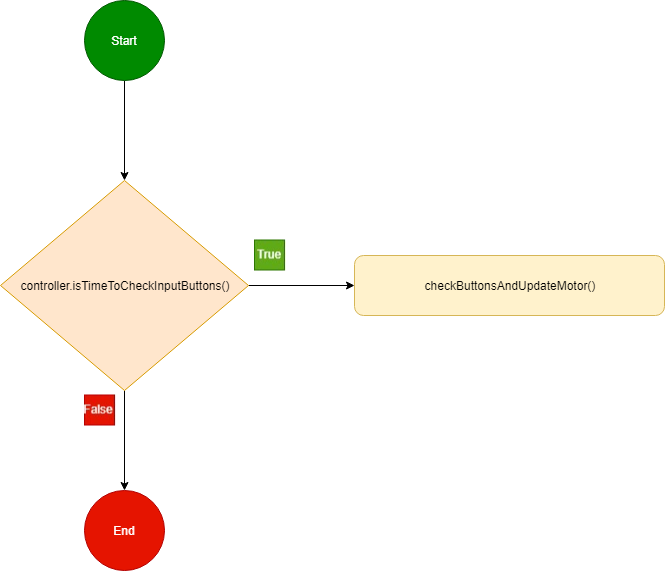

The diagram above was exported from draw.io. Its source (the exported page's mxGraphModel, read from the mxfile embedded in the PNG):
<mxGraphModel dx="704" dy="751" grid="1" gridSize="10" guides="1" tooltips="1" connect="1" arrows="1" fold="1" page="1" pageScale="1" pageWidth="827" pageHeight="1169" math="0" shadow="0">
  <root>
    <mxCell id="0" />
    <mxCell id="1" parent="0" />
    <mxCell id="xkybfZPUoW4HQXBg6QVb-6" value="" style="edgeStyle=orthogonalEdgeStyle;rounded=0;orthogonalLoop=1;jettySize=auto;html=1;entryX=0.5;entryY=0;entryDx=0;entryDy=0;" edge="1" parent="1" source="xkybfZPUoW4HQXBg6QVb-1" target="xkybfZPUoW4HQXBg6QVb-2">
      <mxGeometry relative="1" as="geometry">
        <mxPoint x="400" y="200" as="targetPoint" />
      </mxGeometry>
    </mxCell>
    <mxCell id="xkybfZPUoW4HQXBg6QVb-1" value="Start" style="ellipse;whiteSpace=wrap;html=1;aspect=fixed;fillColor=#008a00;strokeColor=#005700;fontColor=#ffffff;" vertex="1" parent="1">
      <mxGeometry x="360" y="40" width="80" height="80" as="geometry" />
    </mxCell>
    <mxCell id="xkybfZPUoW4HQXBg6QVb-11" style="edgeStyle=orthogonalEdgeStyle;rounded=0;orthogonalLoop=1;jettySize=auto;html=1;entryX=0;entryY=0.5;entryDx=0;entryDy=0;" edge="1" parent="1" source="xkybfZPUoW4HQXBg6QVb-2" target="xkybfZPUoW4HQXBg6QVb-7">
      <mxGeometry relative="1" as="geometry" />
    </mxCell>
    <mxCell id="xkybfZPUoW4HQXBg6QVb-12" style="edgeStyle=orthogonalEdgeStyle;rounded=0;orthogonalLoop=1;jettySize=auto;html=1;entryX=0.5;entryY=0;entryDx=0;entryDy=0;" edge="1" parent="1" source="xkybfZPUoW4HQXBg6QVb-2" target="xkybfZPUoW4HQXBg6QVb-10">
      <mxGeometry relative="1" as="geometry" />
    </mxCell>
    <mxCell id="xkybfZPUoW4HQXBg6QVb-2" value="controller.isTimeToCheckInputButtons()" style="rhombus;whiteSpace=wrap;html=1;fillColor=#ffe6cc;strokeColor=#d79b00;" vertex="1" parent="1">
      <mxGeometry x="276" y="220" width="248" height="210" as="geometry" />
    </mxCell>
    <mxCell id="xkybfZPUoW4HQXBg6QVb-7" value="checkButtonsAndUpdateMotor()" style="rounded=1;whiteSpace=wrap;html=1;fillColor=#fff2cc;strokeColor=#d6b656;" vertex="1" parent="1">
      <mxGeometry x="630" y="295" width="310" height="60" as="geometry" />
    </mxCell>
    <mxCell id="xkybfZPUoW4HQXBg6QVb-9" value="" style="shape=image;verticalLabelPosition=bottom;labelBackgroundColor=#ffffff;verticalAlign=top;aspect=fixed;imageAspect=0;image=data:image/png,(base64 omitted: 3088 chars);" vertex="1" parent="1">
      <mxGeometry x="530" y="279.5" width="32" height="31" as="geometry" />
    </mxCell>
    <mxCell id="xkybfZPUoW4HQXBg6QVb-10" value="End" style="ellipse;whiteSpace=wrap;html=1;aspect=fixed;fillColor=#e51400;strokeColor=#B20000;fontColor=#ffffff;" vertex="1" parent="1">
      <mxGeometry x="360" y="530" width="80" height="80" as="geometry" />
    </mxCell>
    <mxCell id="xkybfZPUoW4HQXBg6QVb-13" value="" style="shape=image;verticalLabelPosition=bottom;labelBackgroundColor=#ffffff;verticalAlign=top;aspect=fixed;imageAspect=0;image=data:image/png,(base64 omitted: 3172 chars);" vertex="1" parent="1">
      <mxGeometry x="360" y="434.5" width="32" height="31" as="geometry" />
    </mxCell>
  </root>
</mxGraphModel>